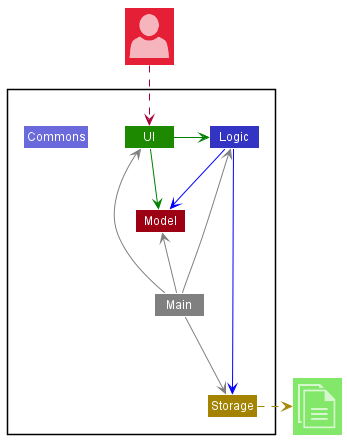

The diagram above was rendered by PlantUML. Its source (embedded in the PNG):
@startuml
!include <office/Concepts/globe_internet>
!include <office/Concepts/documents>
!include <office/Users/user>
!include style.puml

Package " "<<Rectangle>>{
    Class UI UI_COLOR
    Class Logic LOGIC_COLOR
    Class Storage STORAGE_COLOR
    Class Model MODEL_COLOR
    Class Main #grey
    Class Commons LOGIC_COLOR_T2
}

Class "<$user>" as User MODEL_COLOR_T2
Class "<$documents>" as File UI_COLOR_T1


UI -[#green]> Logic
UI -right[#green]-> Model
Logic -[#blue]-> Storage
Logic -down[#blue]-> Model
Main -[#grey]-> UI
Main -[#grey]-> Logic
Main -[#grey]-> Storage
Main -up[#grey]-> Model

Storage .right[STORAGE_COLOR].>File
User ..> UI
@enduml